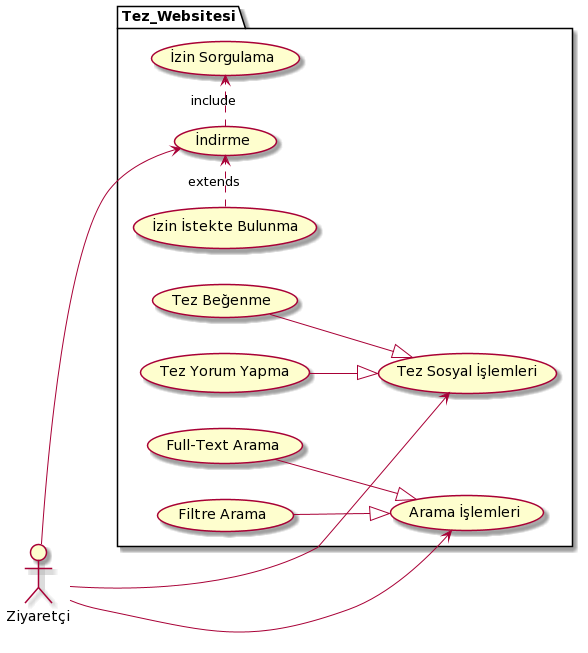

The diagram above was rendered by PlantUML. Its source (embedded in the PNG):
@startuml
left to right direction
actor Ziyaretçi as z

package Tez_Websitesi{
  usecase "Tez Sosyal İşlemleri" as UC1
  usecase "Tez Beğenme" as UC2
  usecase "Tez Yorum Yapma" as UC3
  usecase "Arama İşlemleri" as UC4
  usecase "Full-Text Arama" as UC5
  usecase "Filtre Arama" as UC6
  usecase "İndirme" as UC7
  usecase "İzin Sorgulama" as UC8
  usecase "İzin İstekte Bulunma" as UC9

}

UC2 --|> UC1
UC3 --|> UC1
UC5 --|> UC4
UC6 --|> UC4
UC7 .> UC8 : include
UC9 .> UC7 : extends

z --> UC1
z --> UC4
z --> UC7
@enduml